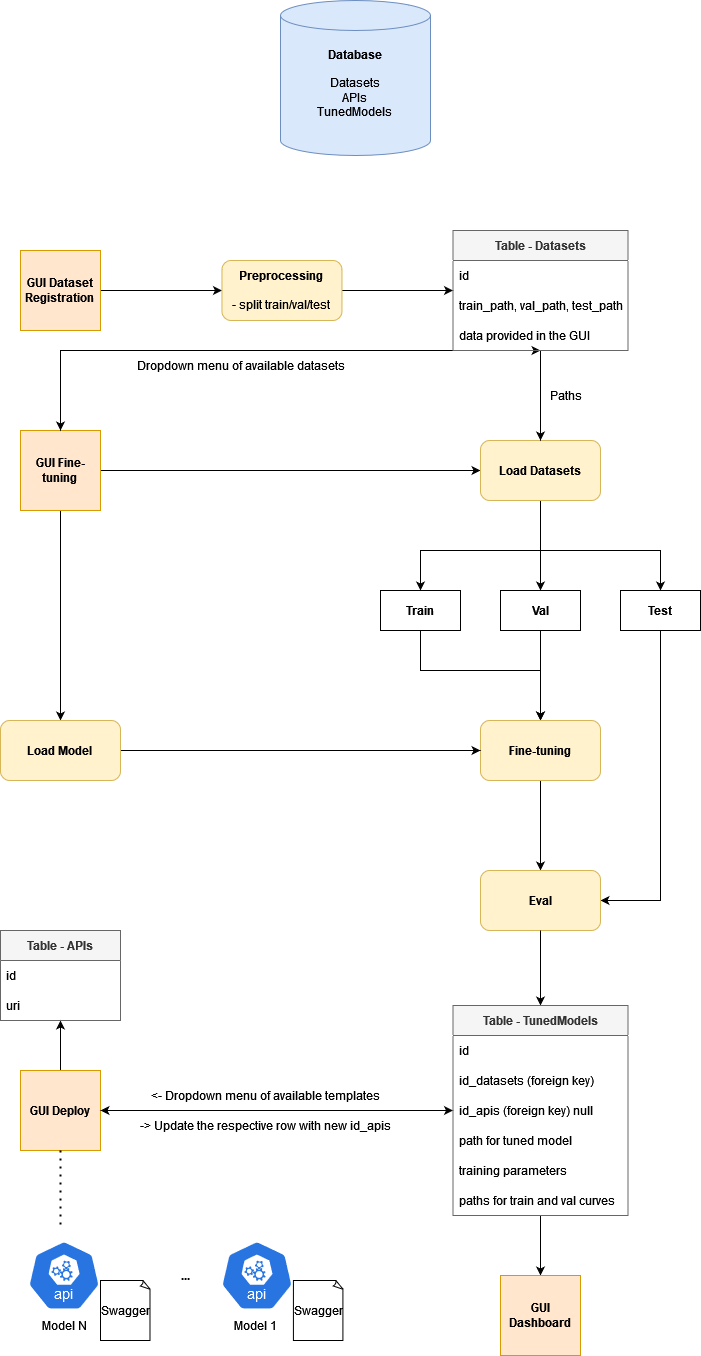

The diagram above was exported from draw.io. Its source (the exported page's mxGraphModel, read from the mxfile embedded in the PNG):
<mxGraphModel dx="1434" dy="1943" grid="1" gridSize="10" guides="1" tooltips="1" connect="1" arrows="1" fold="1" page="1" pageScale="1" pageWidth="827" pageHeight="1169" math="0" shadow="0">
  <root>
    <mxCell id="0" />
    <mxCell id="1" parent="0" />
    <mxCell id="W8JSn9KrFmf-H7h67jPg-18" style="edgeStyle=orthogonalEdgeStyle;rounded=0;orthogonalLoop=1;jettySize=auto;html=1;entryX=0.5;entryY=0;entryDx=0;entryDy=0;" parent="1" source="W8JSn9KrFmf-H7h67jPg-1" target="W8JSn9KrFmf-H7h67jPg-16" edge="1">
      <mxGeometry relative="1" as="geometry" />
    </mxCell>
    <mxCell id="W8JSn9KrFmf-H7h67jPg-26" style="edgeStyle=orthogonalEdgeStyle;rounded=0;orthogonalLoop=1;jettySize=auto;html=1;entryX=0;entryY=0.5;entryDx=0;entryDy=0;" parent="1" source="W8JSn9KrFmf-H7h67jPg-1" target="W8JSn9KrFmf-H7h67jPg-2" edge="1">
      <mxGeometry relative="1" as="geometry" />
    </mxCell>
    <mxCell id="W8JSn9KrFmf-H7h67jPg-1" value="&lt;b&gt;GUI Fine-tuning&lt;br&gt;&lt;/b&gt;" style="whiteSpace=wrap;html=1;aspect=fixed;fillColor=#ffe6cc;strokeColor=#d79b00;" parent="1" vertex="1">
      <mxGeometry x="40" y="80" width="80" height="80" as="geometry" />
    </mxCell>
    <mxCell id="W8JSn9KrFmf-H7h67jPg-6" style="edgeStyle=orthogonalEdgeStyle;rounded=0;orthogonalLoop=1;jettySize=auto;html=1;entryX=0.5;entryY=0;entryDx=0;entryDy=0;" parent="1" source="W8JSn9KrFmf-H7h67jPg-2" target="W8JSn9KrFmf-H7h67jPg-3" edge="1">
      <mxGeometry relative="1" as="geometry">
        <Array as="points">
          <mxPoint x="560" y="200" />
          <mxPoint x="440" y="200" />
        </Array>
      </mxGeometry>
    </mxCell>
    <mxCell id="W8JSn9KrFmf-H7h67jPg-7" style="edgeStyle=orthogonalEdgeStyle;rounded=0;orthogonalLoop=1;jettySize=auto;html=1;entryX=0.5;entryY=0;entryDx=0;entryDy=0;" parent="1" source="W8JSn9KrFmf-H7h67jPg-2" target="W8JSn9KrFmf-H7h67jPg-4" edge="1">
      <mxGeometry relative="1" as="geometry" />
    </mxCell>
    <mxCell id="W8JSn9KrFmf-H7h67jPg-8" style="edgeStyle=orthogonalEdgeStyle;rounded=0;orthogonalLoop=1;jettySize=auto;html=1;entryX=0.5;entryY=0;entryDx=0;entryDy=0;" parent="1" source="W8JSn9KrFmf-H7h67jPg-2" target="W8JSn9KrFmf-H7h67jPg-5" edge="1">
      <mxGeometry relative="1" as="geometry">
        <Array as="points">
          <mxPoint x="560" y="200" />
          <mxPoint x="680" y="200" />
        </Array>
      </mxGeometry>
    </mxCell>
    <mxCell id="W8JSn9KrFmf-H7h67jPg-2" value="&lt;b&gt;Load Datasets&lt;br&gt;&lt;/b&gt;" style="rounded=1;whiteSpace=wrap;html=1;fillColor=#fff2cc;strokeColor=#d6b656;" parent="1" vertex="1">
      <mxGeometry x="500" y="90" width="120" height="60" as="geometry" />
    </mxCell>
    <mxCell id="W8JSn9KrFmf-H7h67jPg-12" style="edgeStyle=orthogonalEdgeStyle;rounded=0;orthogonalLoop=1;jettySize=auto;html=1;entryX=0.5;entryY=0;entryDx=0;entryDy=0;" parent="1" source="W8JSn9KrFmf-H7h67jPg-3" target="W8JSn9KrFmf-H7h67jPg-9" edge="1">
      <mxGeometry relative="1" as="geometry">
        <Array as="points">
          <mxPoint x="440" y="320" />
          <mxPoint x="560" y="320" />
        </Array>
      </mxGeometry>
    </mxCell>
    <mxCell id="W8JSn9KrFmf-H7h67jPg-3" value="&lt;b&gt;Train&lt;/b&gt;" style="rounded=0;whiteSpace=wrap;html=1;" parent="1" vertex="1">
      <mxGeometry x="400" y="240" width="80" height="40" as="geometry" />
    </mxCell>
    <mxCell id="W8JSn9KrFmf-H7h67jPg-11" style="edgeStyle=orthogonalEdgeStyle;rounded=0;orthogonalLoop=1;jettySize=auto;html=1;" parent="1" source="W8JSn9KrFmf-H7h67jPg-4" target="W8JSn9KrFmf-H7h67jPg-9" edge="1">
      <mxGeometry relative="1" as="geometry" />
    </mxCell>
    <mxCell id="W8JSn9KrFmf-H7h67jPg-4" value="&lt;div&gt;&lt;b&gt;Val&lt;/b&gt;&lt;/div&gt;" style="rounded=0;whiteSpace=wrap;html=1;" parent="1" vertex="1">
      <mxGeometry x="520" y="240" width="80" height="40" as="geometry" />
    </mxCell>
    <mxCell id="AqiGpoFPm3TJJfX-dFjN-49" style="edgeStyle=orthogonalEdgeStyle;rounded=0;orthogonalLoop=1;jettySize=auto;html=1;entryX=1;entryY=0.5;entryDx=0;entryDy=0;" parent="1" source="W8JSn9KrFmf-H7h67jPg-5" target="W8JSn9KrFmf-H7h67jPg-13" edge="1">
      <mxGeometry relative="1" as="geometry">
        <Array as="points">
          <mxPoint x="680" y="550" />
        </Array>
      </mxGeometry>
    </mxCell>
    <mxCell id="W8JSn9KrFmf-H7h67jPg-5" value="&lt;b&gt;Test&lt;/b&gt;" style="rounded=0;whiteSpace=wrap;html=1;" parent="1" vertex="1">
      <mxGeometry x="640" y="240" width="80" height="40" as="geometry" />
    </mxCell>
    <mxCell id="W8JSn9KrFmf-H7h67jPg-15" style="edgeStyle=orthogonalEdgeStyle;rounded=0;orthogonalLoop=1;jettySize=auto;html=1;entryX=0.5;entryY=0;entryDx=0;entryDy=0;" parent="1" source="W8JSn9KrFmf-H7h67jPg-9" target="W8JSn9KrFmf-H7h67jPg-13" edge="1">
      <mxGeometry relative="1" as="geometry" />
    </mxCell>
    <mxCell id="W8JSn9KrFmf-H7h67jPg-9" value="&lt;b&gt;Fine-tuning&lt;/b&gt;" style="rounded=1;whiteSpace=wrap;html=1;fillColor=#fff2cc;strokeColor=#d6b656;" parent="1" vertex="1">
      <mxGeometry x="500" y="370" width="120" height="60" as="geometry" />
    </mxCell>
    <mxCell id="W8JSn9KrFmf-H7h67jPg-13" value="&lt;b&gt;Eval&lt;/b&gt;" style="rounded=1;whiteSpace=wrap;html=1;fillColor=#fff2cc;strokeColor=#d6b656;" parent="1" vertex="1">
      <mxGeometry x="500" y="520" width="120" height="60" as="geometry" />
    </mxCell>
    <mxCell id="W8JSn9KrFmf-H7h67jPg-19" style="edgeStyle=orthogonalEdgeStyle;rounded=0;orthogonalLoop=1;jettySize=auto;html=1;" parent="1" source="W8JSn9KrFmf-H7h67jPg-16" target="W8JSn9KrFmf-H7h67jPg-9" edge="1">
      <mxGeometry relative="1" as="geometry" />
    </mxCell>
    <mxCell id="W8JSn9KrFmf-H7h67jPg-16" value="&lt;b&gt;Load Model&lt;br&gt;&lt;/b&gt;" style="rounded=1;whiteSpace=wrap;html=1;fillColor=#fff2cc;strokeColor=#d6b656;" parent="1" vertex="1">
      <mxGeometry x="20" y="370" width="120" height="60" as="geometry" />
    </mxCell>
    <mxCell id="W8JSn9KrFmf-H7h67jPg-23" style="edgeStyle=orthogonalEdgeStyle;rounded=0;orthogonalLoop=1;jettySize=auto;html=1;entryX=0.5;entryY=0;entryDx=0;entryDy=0;" parent="1" source="W8JSn9KrFmf-H7h67jPg-13" target="AqiGpoFPm3TJJfX-dFjN-38" edge="1">
      <mxGeometry relative="1" as="geometry">
        <mxPoint x="590" y="630" as="targetPoint" />
      </mxGeometry>
    </mxCell>
    <mxCell id="BgbGEfXs8whXfsMnbVPz-2" style="edgeStyle=orthogonalEdgeStyle;rounded=0;orthogonalLoop=1;jettySize=auto;html=1;" parent="1" source="W8JSn9KrFmf-H7h67jPg-27" target="BgbGEfXs8whXfsMnbVPz-1" edge="1">
      <mxGeometry relative="1" as="geometry" />
    </mxCell>
    <mxCell id="W8JSn9KrFmf-H7h67jPg-27" value="&lt;b&gt;GUI Dataset Registration&lt;br&gt;&lt;/b&gt;" style="whiteSpace=wrap;html=1;aspect=fixed;direction=south;fillColor=#ffe6cc;strokeColor=#d79b00;" parent="1" vertex="1">
      <mxGeometry x="40" y="-100" width="80" height="80" as="geometry" />
    </mxCell>
    <mxCell id="AqiGpoFPm3TJJfX-dFjN-29" style="edgeStyle=orthogonalEdgeStyle;rounded=0;orthogonalLoop=1;jettySize=auto;html=1;entryX=0;entryY=0.5;entryDx=0;entryDy=0;" parent="1" source="BgbGEfXs8whXfsMnbVPz-1" target="AqiGpoFPm3TJJfX-dFjN-19" edge="1">
      <mxGeometry relative="1" as="geometry" />
    </mxCell>
    <mxCell id="BgbGEfXs8whXfsMnbVPz-1" value="&lt;div&gt;&lt;b&gt;Preprocessing&lt;/b&gt;&lt;/div&gt;&lt;div&gt;&lt;b&gt;&lt;br&gt;&lt;/b&gt;&lt;/div&gt;&lt;div&gt;- split train/val/test&lt;br&gt;&lt;/div&gt;" style="rounded=1;whiteSpace=wrap;html=1;fillColor=#fff2cc;strokeColor=#d6b656;" parent="1" vertex="1">
      <mxGeometry x="241.46" y="-90" width="120" height="60" as="geometry" />
    </mxCell>
    <mxCell id="BgbGEfXs8whXfsMnbVPz-14" value="" style="endArrow=classic;startArrow=classic;html=1;rounded=0;exitX=0.5;exitY=0;exitDx=0;exitDy=0;entryX=0.5;entryY=1;entryDx=0;entryDy=0;" parent="1" source="W8JSn9KrFmf-H7h67jPg-1" target="AqiGpoFPm3TJJfX-dFjN-19" edge="1">
      <mxGeometry width="50" height="50" relative="1" as="geometry">
        <mxPoint x="410" y="310" as="sourcePoint" />
        <mxPoint x="560" y="40" as="targetPoint" />
        <Array as="points">
          <mxPoint x="80" />
        </Array>
      </mxGeometry>
    </mxCell>
    <mxCell id="BgbGEfXs8whXfsMnbVPz-15" value="&lt;div&gt;Dropdown menu of available datasets&lt;br&gt;&lt;/div&gt;" style="text;html=1;align=center;verticalAlign=middle;resizable=0;points=[];autosize=1;strokeColor=none;fillColor=none;" parent="1" vertex="1">
      <mxGeometry x="145" width="230" height="30" as="geometry" />
    </mxCell>
    <mxCell id="AqiGpoFPm3TJJfX-dFjN-37" style="edgeStyle=orthogonalEdgeStyle;rounded=0;orthogonalLoop=1;jettySize=auto;html=1;entryX=0.5;entryY=1;entryDx=0;entryDy=0;" parent="1" source="BgbGEfXs8whXfsMnbVPz-17" target="AqiGpoFPm3TJJfX-dFjN-32" edge="1">
      <mxGeometry relative="1" as="geometry" />
    </mxCell>
    <mxCell id="BgbGEfXs8whXfsMnbVPz-17" value="&lt;b&gt;GUI Deploy&lt;br&gt;&lt;/b&gt;" style="whiteSpace=wrap;html=1;aspect=fixed;fillColor=#ffe6cc;strokeColor=#d79b00;" parent="1" vertex="1">
      <mxGeometry x="40" y="720" width="80" height="80" as="geometry" />
    </mxCell>
    <mxCell id="BgbGEfXs8whXfsMnbVPz-18" value="" style="endArrow=classic;startArrow=classic;html=1;rounded=0;exitX=1;exitY=0.5;exitDx=0;exitDy=0;entryX=0;entryY=0.5;entryDx=0;entryDy=0;" parent="1" source="BgbGEfXs8whXfsMnbVPz-17" target="AqiGpoFPm3TJJfX-dFjN-41" edge="1">
      <mxGeometry width="50" height="50" relative="1" as="geometry">
        <mxPoint x="410" y="760" as="sourcePoint" />
        <mxPoint x="450" y="730" as="targetPoint" />
      </mxGeometry>
    </mxCell>
    <mxCell id="BgbGEfXs8whXfsMnbVPz-19" value="&amp;lt;- Dropdown menu of available templates" style="text;html=1;align=center;verticalAlign=middle;resizable=0;points=[];autosize=1;strokeColor=none;fillColor=none;" parent="1" vertex="1">
      <mxGeometry x="160" y="730" width="250" height="30" as="geometry" />
    </mxCell>
    <mxCell id="BgbGEfXs8whXfsMnbVPz-20" value="" style="endArrow=none;dashed=1;html=1;dashPattern=1 3;strokeWidth=2;rounded=0;exitX=0.5;exitY=1;exitDx=0;exitDy=0;" parent="1" source="BgbGEfXs8whXfsMnbVPz-17" edge="1">
      <mxGeometry width="50" height="50" relative="1" as="geometry">
        <mxPoint x="410" y="640" as="sourcePoint" />
        <mxPoint x="80" y="880" as="targetPoint" />
      </mxGeometry>
    </mxCell>
    <mxCell id="BgbGEfXs8whXfsMnbVPz-23" value="Swagger" style="whiteSpace=wrap;html=1;shape=mxgraph.basic.document" parent="1" vertex="1">
      <mxGeometry x="120" y="930" width="50" height="60" as="geometry" />
    </mxCell>
    <mxCell id="7oi9wraybHUfgy71JYgI-2" value="" style="aspect=fixed;sketch=0;html=1;dashed=0;whitespace=wrap;verticalLabelPosition=bottom;verticalAlign=top;fillColor=#2875E2;strokeColor=#ffffff;points=[[0.005,0.63,0],[0.1,0.2,0],[0.9,0.2,0],[0.5,0,0],[0.995,0.63,0],[0.72,0.99,0],[0.5,1,0],[0.28,0.99,0]];shape=mxgraph.kubernetes.icon2;kubernetesLabel=1;prIcon=api" parent="1" vertex="1">
      <mxGeometry x="47.079999999999984" y="890" width="72.92" height="70" as="geometry" />
    </mxCell>
    <mxCell id="7oi9wraybHUfgy71JYgI-3" value="Model N" style="text;html=1;align=center;verticalAlign=middle;resizable=0;points=[];autosize=1;strokeColor=none;fillColor=none;" parent="1" vertex="1">
      <mxGeometry x="48.54" y="960" width="70" height="30" as="geometry" />
    </mxCell>
    <mxCell id="7oi9wraybHUfgy71JYgI-4" value="" style="aspect=fixed;sketch=0;html=1;dashed=0;whitespace=wrap;verticalLabelPosition=bottom;verticalAlign=top;fillColor=#2875E2;strokeColor=#ffffff;points=[[0.005,0.63,0],[0.1,0.2,0],[0.9,0.2,0],[0.5,0,0],[0.995,0.63,0],[0.72,0.99,0],[0.5,1,0],[0.28,0.99,0]];shape=mxgraph.kubernetes.icon2;kubernetesLabel=1;prIcon=api" parent="1" vertex="1">
      <mxGeometry x="239.99999999999997" y="890" width="72.92" height="70" as="geometry" />
    </mxCell>
    <mxCell id="7oi9wraybHUfgy71JYgI-5" value="Model 1" style="text;html=1;align=center;verticalAlign=middle;resizable=0;points=[];autosize=1;strokeColor=none;fillColor=none;" parent="1" vertex="1">
      <mxGeometry x="240" y="960" width="70" height="30" as="geometry" />
    </mxCell>
    <mxCell id="7oi9wraybHUfgy71JYgI-14" value="-&amp;gt; Update the respective row with new id_apis" style="text;html=1;align=center;verticalAlign=middle;resizable=0;points=[];autosize=1;strokeColor=none;fillColor=none;" parent="1" vertex="1">
      <mxGeometry x="150" y="760" width="270" height="30" as="geometry" />
    </mxCell>
    <mxCell id="AqiGpoFPm3TJJfX-dFjN-30" style="edgeStyle=orthogonalEdgeStyle;rounded=0;orthogonalLoop=1;jettySize=auto;html=1;entryX=0.5;entryY=0;entryDx=0;entryDy=0;" parent="1" source="AqiGpoFPm3TJJfX-dFjN-19" target="W8JSn9KrFmf-H7h67jPg-2" edge="1">
      <mxGeometry relative="1" as="geometry" />
    </mxCell>
    <mxCell id="AqiGpoFPm3TJJfX-dFjN-19" value="&lt;div&gt;&lt;b&gt;Table - Datasets&lt;/b&gt;&lt;/div&gt;" style="swimlane;fontStyle=0;childLayout=stackLayout;horizontal=1;startSize=30;horizontalStack=0;resizeParent=1;resizeParentMax=0;resizeLast=0;collapsible=1;marginBottom=0;whiteSpace=wrap;html=1;fillColor=#f5f5f5;fontColor=#333333;strokeColor=#666666;" parent="1" vertex="1">
      <mxGeometry x="472.5" y="-120" width="175" height="120" as="geometry" />
    </mxCell>
    <mxCell id="AqiGpoFPm3TJJfX-dFjN-23" value="id" style="text;strokeColor=none;fillColor=none;align=left;verticalAlign=middle;spacingLeft=4;spacingRight=4;overflow=hidden;points=[[0,0.5],[1,0.5]];portConstraint=eastwest;rotatable=0;whiteSpace=wrap;html=1;" parent="AqiGpoFPm3TJJfX-dFjN-19" vertex="1">
      <mxGeometry y="30" width="175" height="30" as="geometry" />
    </mxCell>
    <mxCell id="AqiGpoFPm3TJJfX-dFjN-20" value="train_path, val_path, test_path" style="text;strokeColor=none;fillColor=none;align=left;verticalAlign=middle;spacingLeft=4;spacingRight=4;overflow=hidden;points=[[0,0.5],[1,0.5]];portConstraint=eastwest;rotatable=0;whiteSpace=wrap;html=1;" parent="AqiGpoFPm3TJJfX-dFjN-19" vertex="1">
      <mxGeometry y="60" width="175" height="30" as="geometry" />
    </mxCell>
    <mxCell id="AqiGpoFPm3TJJfX-dFjN-22" value="data provided in the GUI" style="text;strokeColor=none;fillColor=none;align=left;verticalAlign=middle;spacingLeft=4;spacingRight=4;overflow=hidden;points=[[0,0.5],[1,0.5]];portConstraint=eastwest;rotatable=0;whiteSpace=wrap;html=1;" parent="AqiGpoFPm3TJJfX-dFjN-19" vertex="1">
      <mxGeometry y="90" width="175" height="30" as="geometry" />
    </mxCell>
    <mxCell id="AqiGpoFPm3TJJfX-dFjN-24" value="&lt;div&gt;&lt;b&gt;Database&lt;br&gt;&lt;/b&gt;&lt;/div&gt;&lt;div&gt;&lt;b&gt;&lt;br&gt;&lt;/b&gt;&lt;/div&gt;&lt;div&gt;Datasets&lt;/div&gt;&lt;div&gt;APIs&lt;/div&gt;&lt;div&gt;TunedModels&lt;br&gt;&lt;/div&gt;&lt;div&gt;&lt;br&gt;&lt;/div&gt;" style="shape=cylinder3;whiteSpace=wrap;html=1;boundedLbl=1;backgroundOutline=1;size=15;fillColor=#dae8fc;strokeColor=#6c8ebf;" parent="1" vertex="1">
      <mxGeometry x="300" y="-350" width="150" height="155" as="geometry" />
    </mxCell>
    <mxCell id="AqiGpoFPm3TJJfX-dFjN-31" value="Paths" style="text;html=1;align=center;verticalAlign=middle;resizable=0;points=[];autosize=1;strokeColor=none;fillColor=none;" parent="1" vertex="1">
      <mxGeometry x="560" y="30" width="50" height="30" as="geometry" />
    </mxCell>
    <mxCell id="AqiGpoFPm3TJJfX-dFjN-32" value="&lt;div&gt;&lt;b&gt;Table - APIs&lt;/b&gt;&lt;/div&gt;" style="swimlane;fontStyle=0;childLayout=stackLayout;horizontal=1;startSize=30;horizontalStack=0;resizeParent=1;resizeParentMax=0;resizeLast=0;collapsible=1;marginBottom=0;whiteSpace=wrap;html=1;fillColor=#f5f5f5;fontColor=#333333;strokeColor=#666666;" parent="1" vertex="1">
      <mxGeometry x="20" y="580" width="120" height="90" as="geometry" />
    </mxCell>
    <mxCell id="AqiGpoFPm3TJJfX-dFjN-33" value="id" style="text;strokeColor=none;fillColor=none;align=left;verticalAlign=middle;spacingLeft=4;spacingRight=4;overflow=hidden;points=[[0,0.5],[1,0.5]];portConstraint=eastwest;rotatable=0;whiteSpace=wrap;html=1;" parent="AqiGpoFPm3TJJfX-dFjN-32" vertex="1">
      <mxGeometry y="30" width="120" height="30" as="geometry" />
    </mxCell>
    <mxCell id="AqiGpoFPm3TJJfX-dFjN-34" value="uri" style="text;strokeColor=none;fillColor=none;align=left;verticalAlign=middle;spacingLeft=4;spacingRight=4;overflow=hidden;points=[[0,0.5],[1,0.5]];portConstraint=eastwest;rotatable=0;whiteSpace=wrap;html=1;" parent="AqiGpoFPm3TJJfX-dFjN-32" vertex="1">
      <mxGeometry y="60" width="120" height="30" as="geometry" />
    </mxCell>
    <mxCell id="AqiGpoFPm3TJJfX-dFjN-52" style="edgeStyle=orthogonalEdgeStyle;rounded=0;orthogonalLoop=1;jettySize=auto;html=1;entryX=0.5;entryY=0;entryDx=0;entryDy=0;" parent="1" source="AqiGpoFPm3TJJfX-dFjN-38" target="AqiGpoFPm3TJJfX-dFjN-51" edge="1">
      <mxGeometry relative="1" as="geometry" />
    </mxCell>
    <mxCell id="AqiGpoFPm3TJJfX-dFjN-38" value="&lt;div&gt;&lt;b&gt;Table - TunedModels&lt;/b&gt;&lt;/div&gt;" style="swimlane;fontStyle=0;childLayout=stackLayout;horizontal=1;startSize=30;horizontalStack=0;resizeParent=1;resizeParentMax=0;resizeLast=0;collapsible=1;marginBottom=0;whiteSpace=wrap;html=1;fillColor=#f5f5f5;fontColor=#333333;strokeColor=#666666;" parent="1" vertex="1">
      <mxGeometry x="472.5" y="655" width="175" height="210" as="geometry" />
    </mxCell>
    <mxCell id="AqiGpoFPm3TJJfX-dFjN-39" value="id" style="text;strokeColor=none;fillColor=none;align=left;verticalAlign=middle;spacingLeft=4;spacingRight=4;overflow=hidden;points=[[0,0.5],[1,0.5]];portConstraint=eastwest;rotatable=0;whiteSpace=wrap;html=1;" parent="AqiGpoFPm3TJJfX-dFjN-38" vertex="1">
      <mxGeometry y="30" width="175" height="30" as="geometry" />
    </mxCell>
    <mxCell id="AqiGpoFPm3TJJfX-dFjN-40" value="id_datasets (foreign key)" style="text;strokeColor=none;fillColor=none;align=left;verticalAlign=middle;spacingLeft=4;spacingRight=4;overflow=hidden;points=[[0,0.5],[1,0.5]];portConstraint=eastwest;rotatable=0;whiteSpace=wrap;html=1;" parent="AqiGpoFPm3TJJfX-dFjN-38" vertex="1">
      <mxGeometry y="60" width="175" height="30" as="geometry" />
    </mxCell>
    <mxCell id="AqiGpoFPm3TJJfX-dFjN-41" value="id_apis (foreign key) null" style="text;strokeColor=none;fillColor=none;align=left;verticalAlign=middle;spacingLeft=4;spacingRight=4;overflow=hidden;points=[[0,0.5],[1,0.5]];portConstraint=eastwest;rotatable=0;whiteSpace=wrap;html=1;" parent="AqiGpoFPm3TJJfX-dFjN-38" vertex="1">
      <mxGeometry y="90" width="175" height="30" as="geometry" />
    </mxCell>
    <mxCell id="AqiGpoFPm3TJJfX-dFjN-45" value="path for tuned model" style="text;strokeColor=none;fillColor=none;align=left;verticalAlign=middle;spacingLeft=4;spacingRight=4;overflow=hidden;points=[[0,0.5],[1,0.5]];portConstraint=eastwest;rotatable=0;whiteSpace=wrap;html=1;" parent="AqiGpoFPm3TJJfX-dFjN-38" vertex="1">
      <mxGeometry y="120" width="175" height="30" as="geometry" />
    </mxCell>
    <mxCell id="AqiGpoFPm3TJJfX-dFjN-44" value="training parameters" style="text;strokeColor=none;fillColor=none;align=left;verticalAlign=middle;spacingLeft=4;spacingRight=4;overflow=hidden;points=[[0,0.5],[1,0.5]];portConstraint=eastwest;rotatable=0;whiteSpace=wrap;html=1;" parent="AqiGpoFPm3TJJfX-dFjN-38" vertex="1">
      <mxGeometry y="150" width="175" height="30" as="geometry" />
    </mxCell>
    <mxCell id="AqiGpoFPm3TJJfX-dFjN-43" value="paths for train and val curves" style="text;strokeColor=none;fillColor=none;align=left;verticalAlign=middle;spacingLeft=4;spacingRight=4;overflow=hidden;points=[[0,0.5],[1,0.5]];portConstraint=eastwest;rotatable=0;whiteSpace=wrap;html=1;" parent="AqiGpoFPm3TJJfX-dFjN-38" vertex="1">
      <mxGeometry y="180" width="175" height="30" as="geometry" />
    </mxCell>
    <mxCell id="AqiGpoFPm3TJJfX-dFjN-51" value="&lt;b&gt;GUI Dashboard&lt;br&gt;&lt;/b&gt;" style="whiteSpace=wrap;html=1;aspect=fixed;fillColor=#ffe6cc;strokeColor=#d79b00;" parent="1" vertex="1">
      <mxGeometry x="520" y="925" width="80" height="80" as="geometry" />
    </mxCell>
    <mxCell id="AqiGpoFPm3TJJfX-dFjN-56" value="&lt;b&gt;...&lt;/b&gt;" style="text;html=1;align=center;verticalAlign=middle;resizable=0;points=[];autosize=1;strokeColor=none;fillColor=none;" parent="1" vertex="1">
      <mxGeometry x="189.99999999999997" y="910" width="30" height="30" as="geometry" />
    </mxCell>
    <mxCell id="AqiGpoFPm3TJJfX-dFjN-57" value="Swagger" style="whiteSpace=wrap;html=1;shape=mxgraph.basic.document" parent="1" vertex="1">
      <mxGeometry x="312.9200000000001" y="930" width="50" height="60" as="geometry" />
    </mxCell>
  </root>
</mxGraphModel>